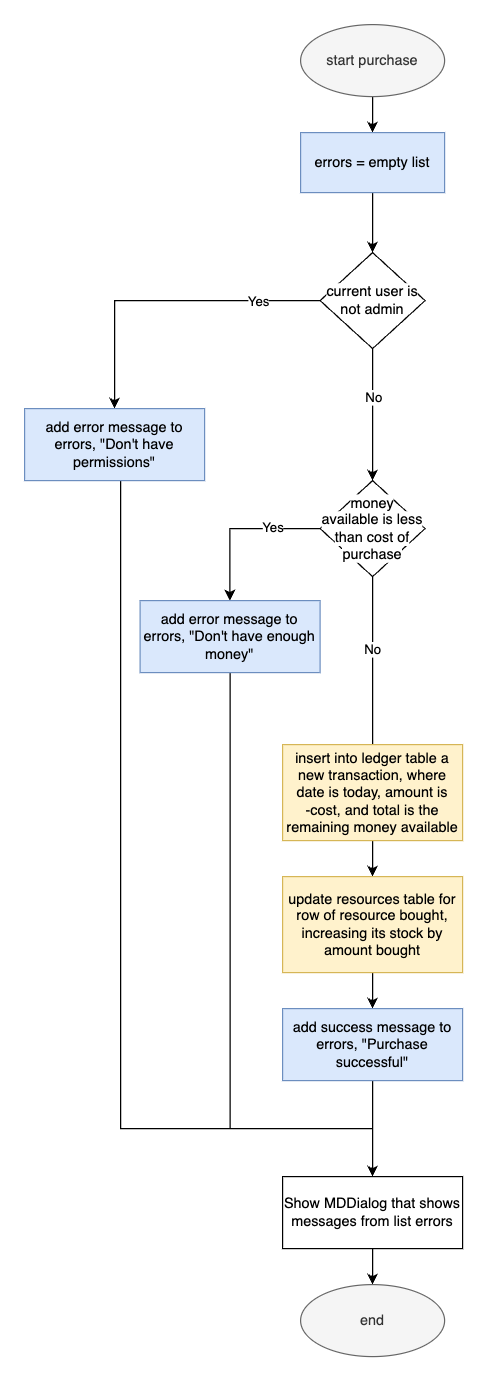

The diagram above was exported from draw.io. Its source (the exported page's mxGraphModel, read from the mxfile embedded in the PNG):
<mxGraphModel dx="975" dy="933" grid="1" gridSize="10" guides="1" tooltips="1" connect="1" arrows="1" fold="1" page="1" pageScale="1" pageWidth="850" pageHeight="1100" math="0" shadow="0">
  <root>
    <mxCell id="0" />
    <mxCell id="1" parent="0" />
    <mxCell id="ZoaX3sq_0xVJh471c-qy-9" value="" style="edgeStyle=orthogonalEdgeStyle;rounded=0;orthogonalLoop=1;jettySize=auto;html=1;" edge="1" parent="1" source="ZoaX3sq_0xVJh471c-qy-1" target="ZoaX3sq_0xVJh471c-qy-2">
      <mxGeometry relative="1" as="geometry" />
    </mxCell>
    <mxCell id="ZoaX3sq_0xVJh471c-qy-1" value="start purchase" style="ellipse;whiteSpace=wrap;html=1;fillColor=#f5f5f5;fontColor=#333333;strokeColor=#666666;" vertex="1" parent="1">
      <mxGeometry x="240" y="80" width="120" height="60" as="geometry" />
    </mxCell>
    <mxCell id="ZoaX3sq_0xVJh471c-qy-10" value="" style="edgeStyle=orthogonalEdgeStyle;rounded=0;orthogonalLoop=1;jettySize=auto;html=1;" edge="1" parent="1" source="ZoaX3sq_0xVJh471c-qy-2" target="ZoaX3sq_0xVJh471c-qy-3">
      <mxGeometry relative="1" as="geometry" />
    </mxCell>
    <mxCell id="ZoaX3sq_0xVJh471c-qy-2" value="errors = empty list" style="rounded=0;whiteSpace=wrap;html=1;fillColor=#dae8fc;strokeColor=#6c8ebf;" vertex="1" parent="1">
      <mxGeometry x="240" y="170" width="120" height="50" as="geometry" />
    </mxCell>
    <mxCell id="ZoaX3sq_0xVJh471c-qy-5" style="edgeStyle=orthogonalEdgeStyle;rounded=0;orthogonalLoop=1;jettySize=auto;html=1;entryX=0.5;entryY=0;entryDx=0;entryDy=0;" edge="1" parent="1" source="ZoaX3sq_0xVJh471c-qy-3" target="ZoaX3sq_0xVJh471c-qy-4">
      <mxGeometry relative="1" as="geometry">
        <Array as="points">
          <mxPoint x="85" y="310" />
        </Array>
      </mxGeometry>
    </mxCell>
    <mxCell id="ZoaX3sq_0xVJh471c-qy-6" value="Yes" style="edgeLabel;html=1;align=center;verticalAlign=middle;resizable=0;points=[];" vertex="1" connectable="0" parent="ZoaX3sq_0xVJh471c-qy-5">
      <mxGeometry x="-0.5999" y="1" relative="1" as="geometry">
        <mxPoint y="-1" as="offset" />
      </mxGeometry>
    </mxCell>
    <mxCell id="ZoaX3sq_0xVJh471c-qy-7" style="edgeStyle=orthogonalEdgeStyle;rounded=0;orthogonalLoop=1;jettySize=auto;html=1;entryX=0.5;entryY=0;entryDx=0;entryDy=0;" edge="1" parent="1" source="ZoaX3sq_0xVJh471c-qy-3" target="ZoaX3sq_0xVJh471c-qy-12">
      <mxGeometry relative="1" as="geometry">
        <mxPoint x="300" y="459.9999999999999" as="targetPoint" />
      </mxGeometry>
    </mxCell>
    <mxCell id="ZoaX3sq_0xVJh471c-qy-11" value="No" style="edgeLabel;html=1;align=center;verticalAlign=middle;resizable=0;points=[];" vertex="1" connectable="0" parent="ZoaX3sq_0xVJh471c-qy-7">
      <mxGeometry x="-0.2788" relative="1" as="geometry">
        <mxPoint as="offset" />
      </mxGeometry>
    </mxCell>
    <mxCell id="ZoaX3sq_0xVJh471c-qy-3" value="&lt;span style=&quot;background-color: rgb(255, 255, 255);&quot;&gt;current user is not admin&lt;/span&gt;" style="rhombus;whiteSpace=wrap;html=1;" vertex="1" parent="1">
      <mxGeometry x="256.25" y="270" width="87.5" height="80" as="geometry" />
    </mxCell>
    <mxCell id="ZoaX3sq_0xVJh471c-qy-28" style="edgeStyle=orthogonalEdgeStyle;rounded=0;orthogonalLoop=1;jettySize=auto;html=1;entryX=0.5;entryY=0;entryDx=0;entryDy=0;" edge="1" parent="1" source="ZoaX3sq_0xVJh471c-qy-4" target="ZoaX3sq_0xVJh471c-qy-25">
      <mxGeometry relative="1" as="geometry">
        <mxPoint x="115" y="840" as="targetPoint" />
        <Array as="points">
          <mxPoint x="90" y="1000" />
          <mxPoint x="300" y="1000" />
        </Array>
      </mxGeometry>
    </mxCell>
    <mxCell id="ZoaX3sq_0xVJh471c-qy-4" value="add error message to errors, &quot;Don't have permissions&quot;" style="rounded=0;whiteSpace=wrap;html=1;fillColor=#dae8fc;strokeColor=#6c8ebf;" vertex="1" parent="1">
      <mxGeometry x="10" y="400" width="150" height="60" as="geometry" />
    </mxCell>
    <mxCell id="ZoaX3sq_0xVJh471c-qy-14" style="edgeStyle=orthogonalEdgeStyle;rounded=0;orthogonalLoop=1;jettySize=auto;html=1;" edge="1" parent="1" source="ZoaX3sq_0xVJh471c-qy-12" target="ZoaX3sq_0xVJh471c-qy-13">
      <mxGeometry relative="1" as="geometry">
        <Array as="points">
          <mxPoint x="181" y="500" />
        </Array>
      </mxGeometry>
    </mxCell>
    <mxCell id="ZoaX3sq_0xVJh471c-qy-15" value="Yes" style="edgeLabel;html=1;align=center;verticalAlign=middle;resizable=0;points=[];" vertex="1" connectable="0" parent="ZoaX3sq_0xVJh471c-qy-14">
      <mxGeometry x="-0.4011" y="-2" relative="1" as="geometry">
        <mxPoint as="offset" />
      </mxGeometry>
    </mxCell>
    <mxCell id="ZoaX3sq_0xVJh471c-qy-16" style="edgeStyle=orthogonalEdgeStyle;rounded=0;orthogonalLoop=1;jettySize=auto;html=1;" edge="1" parent="1" source="ZoaX3sq_0xVJh471c-qy-12">
      <mxGeometry relative="1" as="geometry">
        <mxPoint x="300" y="710" as="targetPoint" />
      </mxGeometry>
    </mxCell>
    <mxCell id="ZoaX3sq_0xVJh471c-qy-17" value="No" style="edgeLabel;html=1;align=center;verticalAlign=middle;resizable=0;points=[];" vertex="1" connectable="0" parent="ZoaX3sq_0xVJh471c-qy-16">
      <mxGeometry x="-0.2992" y="-1" relative="1" as="geometry">
        <mxPoint as="offset" />
      </mxGeometry>
    </mxCell>
    <mxCell id="ZoaX3sq_0xVJh471c-qy-12" value="&lt;span style=&quot;background-color: rgb(255, 255, 255);&quot;&gt;money available is less than cost of purchase&lt;/span&gt;" style="rhombus;whiteSpace=wrap;html=1;" vertex="1" parent="1">
      <mxGeometry x="256.25" y="460" width="87.5" height="80" as="geometry" />
    </mxCell>
    <mxCell id="ZoaX3sq_0xVJh471c-qy-27" style="edgeStyle=orthogonalEdgeStyle;rounded=0;orthogonalLoop=1;jettySize=auto;html=1;entryX=0.5;entryY=0;entryDx=0;entryDy=0;" edge="1" parent="1" source="ZoaX3sq_0xVJh471c-qy-13" target="ZoaX3sq_0xVJh471c-qy-25">
      <mxGeometry relative="1" as="geometry">
        <mxPoint x="181.25" y="1009.9999999999998" as="targetPoint" />
        <Array as="points">
          <mxPoint x="181" y="1000" />
          <mxPoint x="300" y="1000" />
        </Array>
      </mxGeometry>
    </mxCell>
    <mxCell id="ZoaX3sq_0xVJh471c-qy-13" value="add error message to errors, &quot;Don't have enough money&quot;" style="rounded=0;whiteSpace=wrap;html=1;fillColor=#dae8fc;strokeColor=#6c8ebf;" vertex="1" parent="1">
      <mxGeometry x="106.25" y="560" width="150" height="60" as="geometry" />
    </mxCell>
    <mxCell id="ZoaX3sq_0xVJh471c-qy-21" value="" style="edgeStyle=orthogonalEdgeStyle;rounded=0;orthogonalLoop=1;jettySize=auto;html=1;" edge="1" parent="1" source="ZoaX3sq_0xVJh471c-qy-19" target="ZoaX3sq_0xVJh471c-qy-20">
      <mxGeometry relative="1" as="geometry" />
    </mxCell>
    <mxCell id="ZoaX3sq_0xVJh471c-qy-19" value="insert into ledger table a new transaction, where date is today, amount is&lt;div&gt;-cost, and total is the remaining money available&lt;/div&gt;" style="rounded=0;whiteSpace=wrap;html=1;fillColor=#fff2cc;strokeColor=#d6b656;" vertex="1" parent="1">
      <mxGeometry x="225" y="680" width="150" height="80" as="geometry" />
    </mxCell>
    <mxCell id="ZoaX3sq_0xVJh471c-qy-23" value="" style="edgeStyle=orthogonalEdgeStyle;rounded=0;orthogonalLoop=1;jettySize=auto;html=1;" edge="1" parent="1" source="ZoaX3sq_0xVJh471c-qy-20" target="ZoaX3sq_0xVJh471c-qy-22">
      <mxGeometry relative="1" as="geometry" />
    </mxCell>
    <mxCell id="ZoaX3sq_0xVJh471c-qy-20" value="&lt;div&gt;update resources table for row of resource bought, increasing its stock by amount bought&lt;/div&gt;" style="rounded=0;whiteSpace=wrap;html=1;fillColor=#fff2cc;strokeColor=#d6b656;" vertex="1" parent="1">
      <mxGeometry x="225" y="790" width="150" height="80" as="geometry" />
    </mxCell>
    <mxCell id="ZoaX3sq_0xVJh471c-qy-24" style="edgeStyle=orthogonalEdgeStyle;rounded=0;orthogonalLoop=1;jettySize=auto;html=1;entryX=0.5;entryY=0;entryDx=0;entryDy=0;" edge="1" parent="1" source="ZoaX3sq_0xVJh471c-qy-22" target="ZoaX3sq_0xVJh471c-qy-25">
      <mxGeometry relative="1" as="geometry">
        <mxPoint x="300" y="1020" as="targetPoint" />
      </mxGeometry>
    </mxCell>
    <mxCell id="ZoaX3sq_0xVJh471c-qy-22" value="add success message to errors, &quot;Purchase successful&quot;" style="rounded=0;whiteSpace=wrap;html=1;fillColor=#dae8fc;strokeColor=#6c8ebf;" vertex="1" parent="1">
      <mxGeometry x="225" y="900" width="150" height="60" as="geometry" />
    </mxCell>
    <mxCell id="ZoaX3sq_0xVJh471c-qy-30" value="" style="edgeStyle=orthogonalEdgeStyle;rounded=0;orthogonalLoop=1;jettySize=auto;html=1;" edge="1" parent="1" source="ZoaX3sq_0xVJh471c-qy-25" target="ZoaX3sq_0xVJh471c-qy-29">
      <mxGeometry relative="1" as="geometry" />
    </mxCell>
    <mxCell id="ZoaX3sq_0xVJh471c-qy-25" value="Show MDDialog that shows messages from list errors" style="rounded=0;whiteSpace=wrap;html=1;" vertex="1" parent="1">
      <mxGeometry x="225" y="1040" width="150" height="60" as="geometry" />
    </mxCell>
    <mxCell id="ZoaX3sq_0xVJh471c-qy-29" value="end" style="ellipse;whiteSpace=wrap;html=1;fillColor=#f5f5f5;fontColor=#333333;strokeColor=#666666;" vertex="1" parent="1">
      <mxGeometry x="240" y="1130" width="120" height="60" as="geometry" />
    </mxCell>
  </root>
</mxGraphModel>